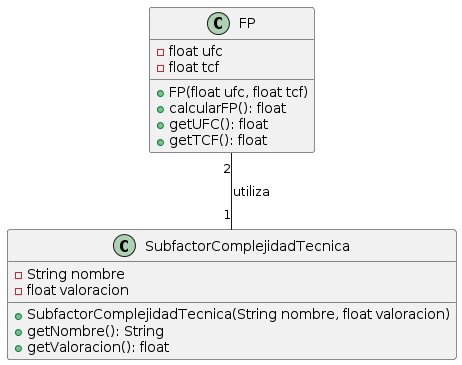

The diagram above was rendered by PlantUML. Its source (embedded in the PNG):
@startuml
class FP {
    - float ufc
    - float tcf
    + FP(float ufc, float tcf)
    + calcularFP(): float
    + getUFC(): float
    + getTCF(): float
}

class SubfactorComplejidadTecnica {
    - String nombre
    - float valoracion
    + SubfactorComplejidadTecnica(String nombre, float valoracion)
    + getNombre(): String
    + getValoracion(): float
}

FP "2" -- "1" SubfactorComplejidadTecnica : utiliza
@enduml